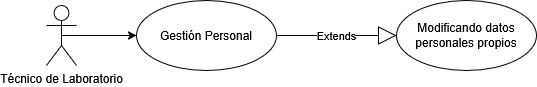

The diagram above was exported from draw.io. Its source (the exported page's mxGraphModel, read from the mxfile embedded in the PNG):
<mxGraphModel dx="784" dy="1138" grid="1" gridSize="10" guides="1" tooltips="1" connect="1" arrows="1" fold="1" page="1" pageScale="1" pageWidth="827" pageHeight="1169" math="0" shadow="0">
  <root>
    <mxCell id="0" />
    <mxCell id="1" parent="0" />
    <mxCell id="kV3_Yy7MnByPjowpty7V-22" style="edgeStyle=orthogonalEdgeStyle;rounded=0;orthogonalLoop=1;jettySize=auto;html=1;exitX=0.5;exitY=0.5;exitDx=0;exitDy=0;exitPerimeter=0;entryX=0;entryY=0.5;entryDx=0;entryDy=0;" parent="1" source="kV3_Yy7MnByPjowpty7V-23" target="kV3_Yy7MnByPjowpty7V-24" edge="1">
      <mxGeometry relative="1" as="geometry" />
    </mxCell>
    <mxCell id="kV3_Yy7MnByPjowpty7V-23" value="Técnico de Laboratorio" style="shape=umlActor;verticalLabelPosition=bottom;verticalAlign=top;html=1;" parent="1" vertex="1">
      <mxGeometry x="80" y="455" width="30" height="60" as="geometry" />
    </mxCell>
    <mxCell id="kV3_Yy7MnByPjowpty7V-24" value="Gestión Personal" style="ellipse;whiteSpace=wrap;html=1;" parent="1" vertex="1">
      <mxGeometry x="170" y="450" width="140" height="70" as="geometry" />
    </mxCell>
    <mxCell id="kV3_Yy7MnByPjowpty7V-26" value="Modificando datos personales propios" style="ellipse;whiteSpace=wrap;html=1;" parent="1" vertex="1">
      <mxGeometry x="430" y="450" width="140" height="70" as="geometry" />
    </mxCell>
    <mxCell id="kV3_Yy7MnByPjowpty7V-42" value="Extends" style="endArrow=block;endSize=16;endFill=0;html=1;rounded=0;exitX=1;exitY=0.5;exitDx=0;exitDy=0;entryX=0;entryY=0.5;entryDx=0;entryDy=0;" parent="1" source="kV3_Yy7MnByPjowpty7V-24" target="kV3_Yy7MnByPjowpty7V-26" edge="1">
      <mxGeometry width="160" relative="1" as="geometry">
        <mxPoint x="180" y="210" as="sourcePoint" />
        <mxPoint x="340" y="210" as="targetPoint" />
      </mxGeometry>
    </mxCell>
  </root>
</mxGraphModel>